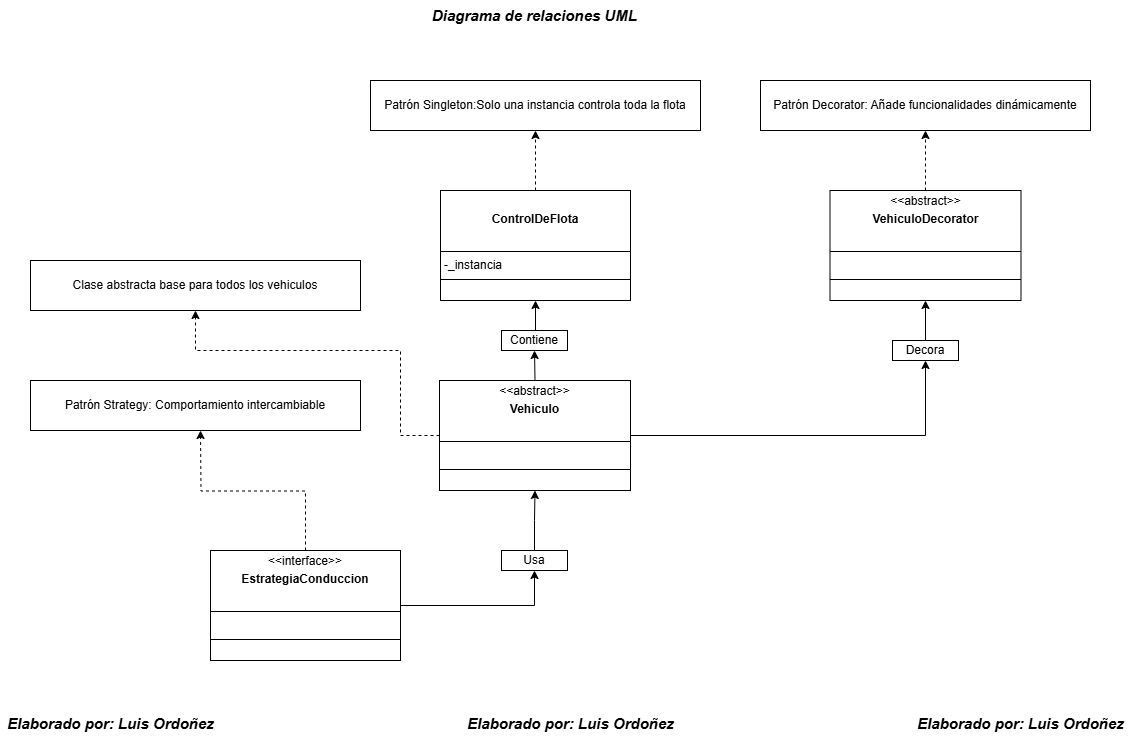

The diagram above was exported from draw.io. Its source (the exported page's mxGraphModel, read from the mxfile embedded in the PNG):
<mxGraphModel dx="1752" dy="843" grid="1" gridSize="10" guides="1" tooltips="1" connect="1" arrows="1" fold="1" page="1" pageScale="1" pageWidth="827" pageHeight="1169" math="0" shadow="0">
  <root>
    <mxCell id="0" />
    <mxCell id="1" parent="0" />
    <mxCell id="wEcbwzcZ8rA2SrTw22n1-12" style="edgeStyle=orthogonalEdgeStyle;rounded=0;orthogonalLoop=1;jettySize=auto;html=1;exitX=0.5;exitY=0;exitDx=0;exitDy=0;dashed=1;" parent="1" source="wEcbwzcZ8rA2SrTw22n1-1" target="wEcbwzcZ8rA2SrTw22n1-13" edge="1">
      <mxGeometry relative="1" as="geometry">
        <mxPoint x="414.8333333333335" y="310" as="targetPoint" />
      </mxGeometry>
    </mxCell>
    <mxCell id="wEcbwzcZ8rA2SrTw22n1-1" value="&lt;p style=&quot;margin:0px;margin-top:4px;text-align:center;&quot;&gt;&lt;b&gt;&lt;br&gt;&lt;/b&gt;&lt;/p&gt;&lt;p style=&quot;margin:0px;margin-top:4px;text-align:center;&quot;&gt;&lt;b&gt;ControlDeFlota&lt;/b&gt;&lt;/p&gt;&lt;p style=&quot;margin:0px;margin-top:4px;text-align:center;&quot;&gt;&lt;b&gt;&lt;br&gt;&lt;/b&gt;&lt;/p&gt;&lt;hr size=&quot;1&quot; style=&quot;border-style:solid;&quot;&gt;&lt;p style=&quot;margin:0px;margin-left:4px;&quot;&gt;-_instancia&lt;/p&gt;&lt;hr size=&quot;1&quot; style=&quot;border-style:solid;&quot;&gt;&lt;p style=&quot;margin:0px;margin-left:4px;&quot;&gt;&lt;br&gt;&lt;/p&gt;" style="verticalAlign=top;align=left;overflow=fill;html=1;whiteSpace=wrap;" parent="1" vertex="1">
      <mxGeometry x="320" y="360" width="190" height="110" as="geometry" />
    </mxCell>
    <mxCell id="wEcbwzcZ8rA2SrTw22n1-5" style="edgeStyle=orthogonalEdgeStyle;rounded=0;orthogonalLoop=1;jettySize=auto;html=1;exitX=0.5;exitY=0;exitDx=0;exitDy=0;entryX=0.5;entryY=1;entryDx=0;entryDy=0;" parent="1" source="wEcbwzcZ8rA2SrTw22n1-2" target="wEcbwzcZ8rA2SrTw22n1-3" edge="1">
      <mxGeometry relative="1" as="geometry" />
    </mxCell>
    <mxCell id="wEcbwzcZ8rA2SrTw22n1-19" style="edgeStyle=orthogonalEdgeStyle;rounded=0;orthogonalLoop=1;jettySize=auto;html=1;exitX=1;exitY=0.5;exitDx=0;exitDy=0;entryX=0.5;entryY=1;entryDx=0;entryDy=0;" parent="1" source="wEcbwzcZ8rA2SrTw22n1-2" target="wEcbwzcZ8rA2SrTw22n1-18" edge="1">
      <mxGeometry relative="1" as="geometry" />
    </mxCell>
    <mxCell id="wEcbwzcZ8rA2SrTw22n1-24" style="edgeStyle=orthogonalEdgeStyle;rounded=0;orthogonalLoop=1;jettySize=auto;html=1;exitX=0;exitY=0.5;exitDx=0;exitDy=0;entryX=0.5;entryY=1;entryDx=0;entryDy=0;dashed=1;" parent="1" source="wEcbwzcZ8rA2SrTw22n1-2" target="wEcbwzcZ8rA2SrTw22n1-23" edge="1">
      <mxGeometry relative="1" as="geometry">
        <Array as="points">
          <mxPoint x="280" y="605" />
          <mxPoint x="280" y="520" />
          <mxPoint x="75" y="520" />
        </Array>
      </mxGeometry>
    </mxCell>
    <mxCell id="wEcbwzcZ8rA2SrTw22n1-2" value="&lt;p style=&quot;margin:0px;margin-top:4px;text-align:center;&quot;&gt;&amp;lt;&amp;lt;abstract&amp;gt;&amp;gt;&lt;/p&gt;&lt;p style=&quot;margin:0px;margin-top:4px;text-align:center;&quot;&gt;&lt;b&gt;Vehiculo&lt;/b&gt;&lt;/p&gt;&lt;p style=&quot;margin:0px;margin-top:4px;text-align:center;&quot;&gt;&lt;b&gt;&lt;br&gt;&lt;/b&gt;&lt;/p&gt;&lt;hr size=&quot;1&quot; style=&quot;border-style:solid;&quot;&gt;&lt;p style=&quot;margin:0px;margin-left:4px;&quot;&gt;&lt;br&gt;&lt;/p&gt;&lt;hr size=&quot;1&quot; style=&quot;border-style:solid;&quot;&gt;&lt;p style=&quot;margin:0px;margin-left:4px;&quot;&gt;&lt;br&gt;&lt;/p&gt;" style="verticalAlign=top;align=left;overflow=fill;html=1;whiteSpace=wrap;" parent="1" vertex="1">
      <mxGeometry x="319" y="550" width="191" height="110" as="geometry" />
    </mxCell>
    <mxCell id="wEcbwzcZ8rA2SrTw22n1-6" style="edgeStyle=orthogonalEdgeStyle;rounded=0;orthogonalLoop=1;jettySize=auto;html=1;exitX=0.5;exitY=0;exitDx=0;exitDy=0;entryX=0.5;entryY=1;entryDx=0;entryDy=0;" parent="1" source="wEcbwzcZ8rA2SrTw22n1-3" target="wEcbwzcZ8rA2SrTw22n1-1" edge="1">
      <mxGeometry relative="1" as="geometry" />
    </mxCell>
    <mxCell id="wEcbwzcZ8rA2SrTw22n1-3" value="Contiene" style="html=1;whiteSpace=wrap;" parent="1" vertex="1">
      <mxGeometry x="381" y="500" width="66" height="20" as="geometry" />
    </mxCell>
    <mxCell id="wEcbwzcZ8rA2SrTw22n1-10" style="edgeStyle=orthogonalEdgeStyle;rounded=0;orthogonalLoop=1;jettySize=auto;html=1;exitX=1;exitY=0.5;exitDx=0;exitDy=0;entryX=0.5;entryY=1;entryDx=0;entryDy=0;" parent="1" source="wEcbwzcZ8rA2SrTw22n1-7" target="wEcbwzcZ8rA2SrTw22n1-9" edge="1">
      <mxGeometry relative="1" as="geometry" />
    </mxCell>
    <mxCell id="wEcbwzcZ8rA2SrTw22n1-21" style="edgeStyle=orthogonalEdgeStyle;rounded=0;orthogonalLoop=1;jettySize=auto;html=1;exitX=0.5;exitY=0;exitDx=0;exitDy=0;dashed=1;" parent="1" source="wEcbwzcZ8rA2SrTw22n1-7" edge="1">
      <mxGeometry relative="1" as="geometry">
        <mxPoint x="80" y="600" as="targetPoint" />
      </mxGeometry>
    </mxCell>
    <mxCell id="wEcbwzcZ8rA2SrTw22n1-7" value="&lt;p style=&quot;margin:0px;margin-top:4px;text-align:center;&quot;&gt;&amp;lt;&amp;lt;interface&amp;gt;&amp;gt;&lt;/p&gt;&lt;p style=&quot;margin:0px;margin-top:4px;text-align:center;&quot;&gt;&lt;b&gt;EstrategiaConduccion&lt;/b&gt;&lt;/p&gt;&lt;p style=&quot;margin:0px;margin-top:4px;text-align:center;&quot;&gt;&lt;b&gt;&lt;br&gt;&lt;/b&gt;&lt;/p&gt;&lt;hr size=&quot;1&quot; style=&quot;border-style:solid;&quot;&gt;&lt;p style=&quot;margin:0px;margin-left:4px;&quot;&gt;&lt;br&gt;&lt;/p&gt;&lt;hr size=&quot;1&quot; style=&quot;border-style:solid;&quot;&gt;&lt;p style=&quot;margin:0px;margin-left:4px;&quot;&gt;&lt;br&gt;&lt;/p&gt;" style="verticalAlign=top;align=left;overflow=fill;html=1;whiteSpace=wrap;" parent="1" vertex="1">
      <mxGeometry x="90" y="720" width="190" height="110" as="geometry" />
    </mxCell>
    <mxCell id="wEcbwzcZ8rA2SrTw22n1-11" style="edgeStyle=orthogonalEdgeStyle;rounded=0;orthogonalLoop=1;jettySize=auto;html=1;exitX=0.5;exitY=0;exitDx=0;exitDy=0;entryX=0.5;entryY=1;entryDx=0;entryDy=0;" parent="1" source="wEcbwzcZ8rA2SrTw22n1-9" target="wEcbwzcZ8rA2SrTw22n1-2" edge="1">
      <mxGeometry relative="1" as="geometry" />
    </mxCell>
    <mxCell id="wEcbwzcZ8rA2SrTw22n1-9" value="Usa" style="html=1;whiteSpace=wrap;" parent="1" vertex="1">
      <mxGeometry x="381" y="720" width="66" height="20" as="geometry" />
    </mxCell>
    <mxCell id="wEcbwzcZ8rA2SrTw22n1-13" value="Patrón Singleton:Solo una instancia controla toda la flota" style="html=1;whiteSpace=wrap;" parent="1" vertex="1">
      <mxGeometry x="250" y="250" width="330" height="50" as="geometry" />
    </mxCell>
    <mxCell id="wEcbwzcZ8rA2SrTw22n1-16" style="edgeStyle=orthogonalEdgeStyle;rounded=0;orthogonalLoop=1;jettySize=auto;html=1;exitX=0.5;exitY=0;exitDx=0;exitDy=0;entryX=0.5;entryY=1;entryDx=0;entryDy=0;dashed=1;" parent="1" source="wEcbwzcZ8rA2SrTw22n1-14" target="wEcbwzcZ8rA2SrTw22n1-15" edge="1">
      <mxGeometry relative="1" as="geometry" />
    </mxCell>
    <mxCell id="wEcbwzcZ8rA2SrTw22n1-14" value="&lt;p style=&quot;margin:0px;margin-top:4px;text-align:center;&quot;&gt;&amp;lt;&amp;lt;abstract&amp;gt;&amp;gt;&lt;/p&gt;&lt;p style=&quot;margin:0px;margin-top:4px;text-align:center;&quot;&gt;&lt;b&gt;VehiculoDecorator&lt;/b&gt;&lt;/p&gt;&lt;p style=&quot;margin:0px;margin-top:4px;text-align:center;&quot;&gt;&lt;b&gt;&lt;br&gt;&lt;/b&gt;&lt;/p&gt;&lt;hr size=&quot;1&quot; style=&quot;border-style:solid;&quot;&gt;&lt;p style=&quot;margin:0px;margin-left:4px;&quot;&gt;&lt;br&gt;&lt;/p&gt;&lt;hr size=&quot;1&quot; style=&quot;border-style:solid;&quot;&gt;&lt;p style=&quot;margin:0px;margin-left:4px;&quot;&gt;&lt;br&gt;&lt;/p&gt;" style="verticalAlign=top;align=left;overflow=fill;html=1;whiteSpace=wrap;" parent="1" vertex="1">
      <mxGeometry x="709.5" y="360" width="191" height="110" as="geometry" />
    </mxCell>
    <mxCell id="wEcbwzcZ8rA2SrTw22n1-15" value="Patrón Decorator: Añade funcionalidades dinámicamente" style="html=1;whiteSpace=wrap;" parent="1" vertex="1">
      <mxGeometry x="640" y="250" width="330" height="50" as="geometry" />
    </mxCell>
    <mxCell id="wEcbwzcZ8rA2SrTw22n1-20" style="edgeStyle=orthogonalEdgeStyle;rounded=0;orthogonalLoop=1;jettySize=auto;html=1;exitX=0.5;exitY=0;exitDx=0;exitDy=0;entryX=0.5;entryY=1;entryDx=0;entryDy=0;" parent="1" source="wEcbwzcZ8rA2SrTw22n1-18" target="wEcbwzcZ8rA2SrTw22n1-14" edge="1">
      <mxGeometry relative="1" as="geometry" />
    </mxCell>
    <mxCell id="wEcbwzcZ8rA2SrTw22n1-18" value="Decora" style="html=1;whiteSpace=wrap;" parent="1" vertex="1">
      <mxGeometry x="772" y="510" width="66" height="20" as="geometry" />
    </mxCell>
    <mxCell id="wEcbwzcZ8rA2SrTw22n1-22" value="Patrón Strategy: Comportamiento intercambiable" style="html=1;whiteSpace=wrap;" parent="1" vertex="1">
      <mxGeometry x="-90" y="550" width="330" height="50" as="geometry" />
    </mxCell>
    <mxCell id="wEcbwzcZ8rA2SrTw22n1-23" value="Clase abstracta base para todos los vehiculos" style="html=1;whiteSpace=wrap;" parent="1" vertex="1">
      <mxGeometry x="-90" y="430" width="330" height="50" as="geometry" />
    </mxCell>
    <mxCell id="wEcbwzcZ8rA2SrTw22n1-25" value="&lt;font style=&quot;font-size: 15px;&quot;&gt;Elaborado por: Luis Ordoñez&lt;/font&gt;" style="text;html=1;align=center;verticalAlign=middle;resizable=0;points=[];autosize=1;fontStyle=3" parent="1" vertex="1">
      <mxGeometry x="-120" y="878" width="220" height="30" as="geometry" />
    </mxCell>
    <mxCell id="wEcbwzcZ8rA2SrTw22n1-26" value="&lt;font style=&quot;font-size: 15px;&quot;&gt;Elaborado por: Luis Ordoñez&lt;/font&gt;" style="text;html=1;align=center;verticalAlign=middle;resizable=0;points=[];autosize=1;fontStyle=3" parent="1" vertex="1">
      <mxGeometry x="790" y="878" width="220" height="30" as="geometry" />
    </mxCell>
    <mxCell id="wEcbwzcZ8rA2SrTw22n1-27" value="&lt;font style=&quot;font-size: 15px;&quot;&gt;Elaborado por: Luis Ordoñez&lt;/font&gt;" style="text;html=1;align=center;verticalAlign=middle;resizable=0;points=[];autosize=1;fontStyle=3" parent="1" vertex="1">
      <mxGeometry x="340" y="878" width="220" height="30" as="geometry" />
    </mxCell>
    <mxCell id="wEcbwzcZ8rA2SrTw22n1-28" value="&lt;font style=&quot;font-size: 15px;&quot;&gt;Diagrama de relaciones UML&lt;/font&gt;" style="text;html=1;align=center;verticalAlign=middle;resizable=0;points=[];autosize=1;fontStyle=3" parent="1" vertex="1">
      <mxGeometry x="304" y="170" width="220" height="30" as="geometry" />
    </mxCell>
  </root>
</mxGraphModel>